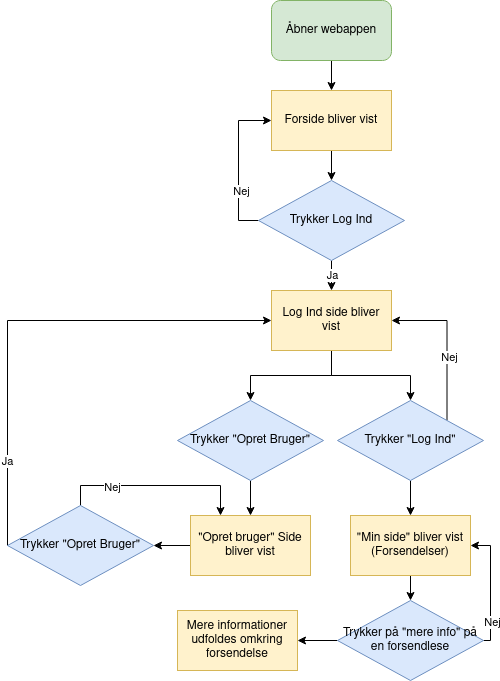

The diagram above was exported from draw.io. Its source (the exported page's mxGraphModel, read from the mxfile embedded in the PNG):
<mxGraphModel dx="1434" dy="757" grid="1" gridSize="10" guides="1" tooltips="1" connect="1" arrows="1" fold="1" page="1" pageScale="1" pageWidth="827" pageHeight="1169" math="0" shadow="0">
  <root>
    <mxCell id="0" />
    <mxCell id="1" parent="0" />
    <mxCell id="U6Jh82jvYLcOcBFTK80I-3" value="" style="edgeStyle=orthogonalEdgeStyle;rounded=0;orthogonalLoop=1;jettySize=auto;html=1;" parent="1" source="U6Jh82jvYLcOcBFTK80I-1" target="U6Jh82jvYLcOcBFTK80I-2" edge="1">
      <mxGeometry relative="1" as="geometry" />
    </mxCell>
    <mxCell id="U6Jh82jvYLcOcBFTK80I-1" value="Åbner webappen" style="rounded=1;whiteSpace=wrap;html=1;fillColor=#d5e8d4;strokeColor=#82b366;" parent="1" vertex="1">
      <mxGeometry x="354" y="10" width="120" height="60" as="geometry" />
    </mxCell>
    <mxCell id="U6Jh82jvYLcOcBFTK80I-6" value="" style="edgeStyle=orthogonalEdgeStyle;rounded=0;orthogonalLoop=1;jettySize=auto;html=1;" parent="1" source="U6Jh82jvYLcOcBFTK80I-2" target="U6Jh82jvYLcOcBFTK80I-4" edge="1">
      <mxGeometry relative="1" as="geometry" />
    </mxCell>
    <mxCell id="U6Jh82jvYLcOcBFTK80I-2" value="Forside bliver vist" style="rounded=0;whiteSpace=wrap;html=1;fillColor=#fff2cc;strokeColor=#d6b656;" parent="1" vertex="1">
      <mxGeometry x="354" y="100" width="120" height="60" as="geometry" />
    </mxCell>
    <mxCell id="U6Jh82jvYLcOcBFTK80I-9" value="" style="edgeStyle=orthogonalEdgeStyle;rounded=0;orthogonalLoop=1;jettySize=auto;html=1;" parent="1" source="U6Jh82jvYLcOcBFTK80I-4" target="U6Jh82jvYLcOcBFTK80I-7" edge="1">
      <mxGeometry relative="1" as="geometry" />
    </mxCell>
    <mxCell id="U6Jh82jvYLcOcBFTK80I-11" value="Ja" style="edgeLabel;html=1;align=center;verticalAlign=middle;resizable=0;points=[];" parent="U6Jh82jvYLcOcBFTK80I-9" connectable="0" vertex="1">
      <mxGeometry x="-0.445" relative="1" as="geometry">
        <mxPoint as="offset" />
      </mxGeometry>
    </mxCell>
    <mxCell id="U6Jh82jvYLcOcBFTK80I-12" style="edgeStyle=orthogonalEdgeStyle;rounded=0;orthogonalLoop=1;jettySize=auto;html=1;entryX=0;entryY=0.5;entryDx=0;entryDy=0;" parent="1" source="U6Jh82jvYLcOcBFTK80I-4" target="U6Jh82jvYLcOcBFTK80I-2" edge="1">
      <mxGeometry relative="1" as="geometry">
        <Array as="points">
          <mxPoint x="321" y="230" />
          <mxPoint x="321" y="130" />
        </Array>
      </mxGeometry>
    </mxCell>
    <mxCell id="U6Jh82jvYLcOcBFTK80I-13" value="Nej" style="edgeLabel;html=1;align=center;verticalAlign=middle;resizable=0;points=[];" parent="U6Jh82jvYLcOcBFTK80I-12" connectable="0" vertex="1">
      <mxGeometry x="-0.3505" y="-2" relative="1" as="geometry">
        <mxPoint as="offset" />
      </mxGeometry>
    </mxCell>
    <mxCell id="U6Jh82jvYLcOcBFTK80I-4" value="Trykker Log Ind" style="rhombus;whiteSpace=wrap;html=1;fillColor=#dae8fc;strokeColor=#6c8ebf;" parent="1" vertex="1">
      <mxGeometry x="341" y="190" width="146" height="80" as="geometry" />
    </mxCell>
    <mxCell id="U6Jh82jvYLcOcBFTK80I-19" value="" style="edgeStyle=orthogonalEdgeStyle;rounded=0;orthogonalLoop=1;jettySize=auto;html=1;" parent="1" source="U6Jh82jvYLcOcBFTK80I-7" target="U6Jh82jvYLcOcBFTK80I-8" edge="1">
      <mxGeometry relative="1" as="geometry" />
    </mxCell>
    <mxCell id="U6Jh82jvYLcOcBFTK80I-21" style="edgeStyle=orthogonalEdgeStyle;rounded=0;orthogonalLoop=1;jettySize=auto;html=1;entryX=0.5;entryY=0;entryDx=0;entryDy=0;" parent="1" source="U6Jh82jvYLcOcBFTK80I-7" target="U6Jh82jvYLcOcBFTK80I-20" edge="1">
      <mxGeometry relative="1" as="geometry" />
    </mxCell>
    <mxCell id="U6Jh82jvYLcOcBFTK80I-7" value="Log Ind side bliver vist" style="rounded=0;whiteSpace=wrap;html=1;fillColor=#fff2cc;strokeColor=#d6b656;" parent="1" vertex="1">
      <mxGeometry x="354" y="300" width="120" height="60" as="geometry" />
    </mxCell>
    <mxCell id="U6Jh82jvYLcOcBFTK80I-34" style="edgeStyle=orthogonalEdgeStyle;rounded=0;orthogonalLoop=1;jettySize=auto;html=1;exitX=1;exitY=0;exitDx=0;exitDy=0;entryX=1;entryY=0.5;entryDx=0;entryDy=0;" parent="1" source="U6Jh82jvYLcOcBFTK80I-8" target="U6Jh82jvYLcOcBFTK80I-7" edge="1">
      <mxGeometry relative="1" as="geometry" />
    </mxCell>
    <mxCell id="U6Jh82jvYLcOcBFTK80I-35" value="Nej" style="edgeLabel;html=1;align=center;verticalAlign=middle;resizable=0;points=[];" parent="U6Jh82jvYLcOcBFTK80I-34" connectable="0" vertex="1">
      <mxGeometry x="-0.1768" y="-1" relative="1" as="geometry">
        <mxPoint x="1" as="offset" />
      </mxGeometry>
    </mxCell>
    <mxCell id="U6Jh82jvYLcOcBFTK80I-36" value="" style="edgeStyle=orthogonalEdgeStyle;rounded=0;orthogonalLoop=1;jettySize=auto;html=1;" parent="1" source="U6Jh82jvYLcOcBFTK80I-8" target="U6Jh82jvYLcOcBFTK80I-14" edge="1">
      <mxGeometry relative="1" as="geometry" />
    </mxCell>
    <mxCell id="U6Jh82jvYLcOcBFTK80I-8" value="Trykker &quot;Log Ind&quot;" style="rhombus;whiteSpace=wrap;html=1;fillColor=#dae8fc;strokeColor=#6c8ebf;" parent="1" vertex="1">
      <mxGeometry x="420" y="410" width="146" height="80" as="geometry" />
    </mxCell>
    <mxCell id="U6Jh82jvYLcOcBFTK80I-38" value="" style="edgeStyle=orthogonalEdgeStyle;rounded=0;orthogonalLoop=1;jettySize=auto;html=1;entryX=0.5;entryY=0;entryDx=0;entryDy=0;" parent="1" source="U6Jh82jvYLcOcBFTK80I-14" target="U6Jh82jvYLcOcBFTK80I-39" edge="1">
      <mxGeometry relative="1" as="geometry">
        <mxPoint x="493" y="620" as="targetPoint" />
      </mxGeometry>
    </mxCell>
    <mxCell id="U6Jh82jvYLcOcBFTK80I-14" value="&lt;div&gt;&quot;Min side&quot; bliver vist&lt;/div&gt;&lt;div&gt;(Forsendelser)&lt;br&gt;&lt;/div&gt;" style="rounded=0;whiteSpace=wrap;html=1;fillColor=#fff2cc;strokeColor=#d6b656;" parent="1" vertex="1">
      <mxGeometry x="433" y="525" width="120" height="60" as="geometry" />
    </mxCell>
    <mxCell id="U6Jh82jvYLcOcBFTK80I-24" value="" style="edgeStyle=orthogonalEdgeStyle;rounded=0;orthogonalLoop=1;jettySize=auto;html=1;" parent="1" source="U6Jh82jvYLcOcBFTK80I-20" target="U6Jh82jvYLcOcBFTK80I-22" edge="1">
      <mxGeometry relative="1" as="geometry" />
    </mxCell>
    <mxCell id="U6Jh82jvYLcOcBFTK80I-20" value="Trykker &quot;Opret Bruger&quot;" style="rhombus;whiteSpace=wrap;html=1;fillColor=#dae8fc;strokeColor=#6c8ebf;" parent="1" vertex="1">
      <mxGeometry x="260" y="410" width="146" height="80" as="geometry" />
    </mxCell>
    <mxCell id="U6Jh82jvYLcOcBFTK80I-29" value="" style="edgeStyle=orthogonalEdgeStyle;rounded=0;orthogonalLoop=1;jettySize=auto;html=1;" parent="1" source="U6Jh82jvYLcOcBFTK80I-22" target="U6Jh82jvYLcOcBFTK80I-27" edge="1">
      <mxGeometry relative="1" as="geometry" />
    </mxCell>
    <mxCell id="U6Jh82jvYLcOcBFTK80I-22" value="&quot;Opret bruger&quot; Side bliver vist" style="rounded=0;whiteSpace=wrap;html=1;fillColor=#fff2cc;strokeColor=#d6b656;" parent="1" vertex="1">
      <mxGeometry x="273" y="525" width="120" height="60" as="geometry" />
    </mxCell>
    <mxCell id="U6Jh82jvYLcOcBFTK80I-30" style="edgeStyle=orthogonalEdgeStyle;rounded=0;orthogonalLoop=1;jettySize=auto;html=1;entryX=0;entryY=0.5;entryDx=0;entryDy=0;exitX=0;exitY=0.5;exitDx=0;exitDy=0;" parent="1" source="U6Jh82jvYLcOcBFTK80I-27" target="U6Jh82jvYLcOcBFTK80I-7" edge="1">
      <mxGeometry relative="1" as="geometry">
        <Array as="points">
          <mxPoint x="90" y="330" />
        </Array>
      </mxGeometry>
    </mxCell>
    <mxCell id="U6Jh82jvYLcOcBFTK80I-31" value="Ja" style="edgeLabel;html=1;align=center;verticalAlign=middle;resizable=0;points=[];" parent="U6Jh82jvYLcOcBFTK80I-30" connectable="0" vertex="1">
      <mxGeometry x="-0.6543" y="1" relative="1" as="geometry">
        <mxPoint as="offset" />
      </mxGeometry>
    </mxCell>
    <mxCell id="U6Jh82jvYLcOcBFTK80I-32" style="edgeStyle=orthogonalEdgeStyle;rounded=0;orthogonalLoop=1;jettySize=auto;html=1;entryX=0.25;entryY=0;entryDx=0;entryDy=0;" parent="1" source="U6Jh82jvYLcOcBFTK80I-27" target="U6Jh82jvYLcOcBFTK80I-22" edge="1">
      <mxGeometry relative="1" as="geometry">
        <Array as="points">
          <mxPoint x="163" y="495" />
          <mxPoint x="303" y="495" />
        </Array>
      </mxGeometry>
    </mxCell>
    <mxCell id="U6Jh82jvYLcOcBFTK80I-33" value="Nej" style="edgeLabel;html=1;align=center;verticalAlign=middle;resizable=0;points=[];" parent="U6Jh82jvYLcOcBFTK80I-32" connectable="0" vertex="1">
      <mxGeometry x="-0.4632" y="-1" relative="1" as="geometry">
        <mxPoint as="offset" />
      </mxGeometry>
    </mxCell>
    <mxCell id="U6Jh82jvYLcOcBFTK80I-27" value="Trykker &quot;Opret Bruger&quot;" style="rhombus;whiteSpace=wrap;html=1;fillColor=#dae8fc;strokeColor=#6c8ebf;" parent="1" vertex="1">
      <mxGeometry x="90" y="515" width="146" height="80" as="geometry" />
    </mxCell>
    <mxCell id="U6Jh82jvYLcOcBFTK80I-40" style="edgeStyle=orthogonalEdgeStyle;rounded=0;orthogonalLoop=1;jettySize=auto;html=1;entryX=1;entryY=0.5;entryDx=0;entryDy=0;" parent="1" source="U6Jh82jvYLcOcBFTK80I-39" target="U6Jh82jvYLcOcBFTK80I-14" edge="1">
      <mxGeometry relative="1" as="geometry">
        <Array as="points">
          <mxPoint x="573" y="650" />
          <mxPoint x="573" y="555" />
        </Array>
      </mxGeometry>
    </mxCell>
    <mxCell id="U6Jh82jvYLcOcBFTK80I-41" value="Nej" style="edgeLabel;html=1;align=center;verticalAlign=middle;resizable=0;points=[];" parent="U6Jh82jvYLcOcBFTK80I-40" connectable="0" vertex="1">
      <mxGeometry x="-0.5667" y="-1" relative="1" as="geometry">
        <mxPoint as="offset" />
      </mxGeometry>
    </mxCell>
    <mxCell id="U6Jh82jvYLcOcBFTK80I-43" value="" style="edgeStyle=orthogonalEdgeStyle;rounded=0;orthogonalLoop=1;jettySize=auto;html=1;" parent="1" source="U6Jh82jvYLcOcBFTK80I-39" target="U6Jh82jvYLcOcBFTK80I-42" edge="1">
      <mxGeometry relative="1" as="geometry" />
    </mxCell>
    <mxCell id="U6Jh82jvYLcOcBFTK80I-39" value="Trykker på &quot;mere info&quot; på en forsendlese" style="rhombus;whiteSpace=wrap;html=1;fillColor=#dae8fc;strokeColor=#6c8ebf;" parent="1" vertex="1">
      <mxGeometry x="420" y="610" width="146" height="80" as="geometry" />
    </mxCell>
    <mxCell id="U6Jh82jvYLcOcBFTK80I-42" value="Mere informationer udfoldes omkring forsendelse" style="rounded=0;whiteSpace=wrap;html=1;fillColor=#fff2cc;strokeColor=#d6b656;" parent="1" vertex="1">
      <mxGeometry x="260" y="620" width="120" height="60" as="geometry" />
    </mxCell>
  </root>
</mxGraphModel>